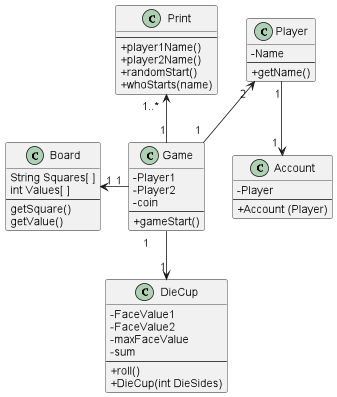

The diagram above was rendered by PlantUML. Its source (embedded in the PNG):
@startuml
'https://plantuml.com/class-diagram
skinparam classAttributeIconSize 0
class Account {
- Player
----
+ Account (Player)
}

class Player {
-Name
----
+getName()
}
class DieCup {
- FaceValue1
- FaceValue2
- maxFaceValue
- sum
----
+roll()
+DieCup(int DieSides)
}
class Print {
----
+player1Name()
+player2Name()
+randomStart()
+whoStarts(name)
}

class Game {
-Player1
-Player2
-coin
----
+gameStart()
}
class Board{
String Squares[ ]
int Values[ ]
----
getSquare()
getValue()
}

Print "1..*  "<-- "1"Game
Game "1     " --> "1"DieCup
Player "1" --> "1 "Account
Board "1" <- "1" Game
Player "2 " <-- "1  "Game

@enduml